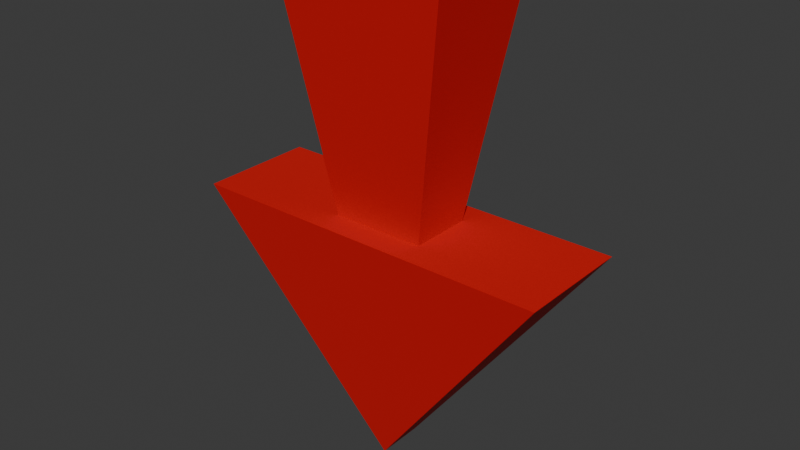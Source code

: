 # Source: arrow-indicator.blend  (saved by Blender 4.0.36; exported with 4.5.12 LTS)
import bpy
from mathutils import Matrix  # noqa: F401  (used for matrix-valued properties, if any)

bpy.ops.wm.read_factory_settings(use_empty=True)
scene = bpy.context.scene
scene.name = 'Scene'

# ---- collections
col_collection = bpy.data.collections.new('Collection'); scene.collection.children.link(col_collection)

# ---- materials (node trees are filled in below, after node groups)
mat_mat_arrow = bpy.data.materials.new('mat-arrow')
mat_mat_arrow.use_transparent_shadow = False

# ---- material node trees
mat_mat_arrow.use_nodes = True; mat_mat_arrow.node_tree.nodes.clear()
_N = mat_mat_arrow.node_tree.nodes; _L = mat_mat_arrow.node_tree.links
n0 = _N.new('ShaderNodeBsdfPrincipled'); n0.name = 'Principled BSDF'; n0.location = (10, 300)
n0.inputs[0].default_value = (0.641, 0.0, 0.0, 1.0)
n0.inputs[2].default_value = 1.0
n0.inputs[3].default_value = 1.45
n1 = _N.new('ShaderNodeOutputMaterial'); n1.name = 'Material Output'; n1.location = (300, 300)
_L.new(n0.outputs[0], n1.inputs[0])
n1.is_active_output = True

# ---- world
world_world = bpy.data.worlds.new('World'); scene.world = world_world
world_world.use_nodes = True; world_world.node_tree.nodes.clear()
_N = world_world.node_tree.nodes; _L = world_world.node_tree.links
n0 = _N.new('ShaderNodeOutputWorld'); n0.name = 'World Output'; n0.location = (300, 300)
n1 = _N.new('ShaderNodeBackground'); n1.name = 'Background'; n1.location = (10, 300)
n1.inputs[0].default_value = (0.05088, 0.05088, 0.05088, 1.0)
_L.new(n1.outputs[0], n0.inputs[0])
n0.is_active_output = True
world_world.color = (0.05088, 0.05088, 0.05088)
world_world.use_sun_shadow = False
world_world.sun_shadow_jitter_overblur = 0.0

# ---- meshes
me_cube_001 = bpy.data.meshes.new('Cube.001')
me_cube_001.from_pydata([(0.0, -0.0805, -0.2212), (-0.1589, -0.1064, 0.6262), (0.0, 0.0805, -0.2212), (-0.1589, 0.1064, 0.6262), (0.1589, -0.1064, 0.6262), (0.1589, 0.1064, 0.6262), (-0.2931, 0.1997, 1.425), (0.2931, 0.1997, 1.425), (0.2931, -0.1997, 1.425), (-0.2931, -0.1997, 1.425), (-0.6262, -0.1997, 0.6262), (-0.6262, 0.1997, 0.6262), (0.6262, 0.1997, 0.6262), (0.6262, -0.1997, 0.6262)], [], [(0, 10, 11, 2), (2, 12, 13, 0), (1, 4, 5, 3), (0, 13, 10), (2, 11, 12), (7, 6, 9, 8), (1, 3, 11, 10), (5, 4, 13, 12), (4, 1, 10, 13), (3, 5, 12, 11), (9, 6, 3, 1), (3, 6, 7, 5), (5, 7, 8, 4), (4, 8, 9, 1)])
_uv = me_cube_001.uv_layers.new(name='UVMap')
_uv.uv.foreach_set('vector', [0.375, 0.0, 0.625, 0.0, 0.625, 0.25, 0.375, 0.25, 0.375, 0.5, 0.625, 0.5, 0.625, 0.75, 0.375, 0.75, 0.625, 0.2007, 0.625, 0.5493, 0.625, 0.4671, 0.625, 0.2829, 0.375, 0.75, 0.625, 0.75, 0.625, 0.0, 0.375, 0.5, 0.625, 0.25, 0.625, 0.5, 0.7083, 0.5, 0.7917, 0.5, 0.7917, 0.75, 0.7083, 0.75, 0.625, 0.2007, 0.625, 0.2829, 0.625, 0.25, 0.625, 0.0, 0.625, 0.4671, 0.625, 0.5493, 0.625, 0.75, 0.625, 0.5, 0.625, 0.5493, 0.625, 0.2007, 0.625, 0.0, 0.625, 0.75, 0.625, 0.2829, 0.625, 0.4671, 0.625, 0.5, 0.625, 0.25, 0.7917, 0.75, 0.7917, 0.5, 0.625, 0.2829, 0.625, 0.2007, 0.0, 0.0, 0.0, 0.0, 0.0, 0.0, 0.0, 0.0, 0.0, 0.0, 0.0, 0.0, 0.0, 0.0, 0.0, 0.0, 0.0, 0.0, 0.0, 0.0, 0.0, 0.0, 0.0, 0.0])
me_cube_001.materials.append(mat_mat_arrow)
me_cube_001.use_mirror_x = True
me_cube_001.use_mirror_y = True
me_cube_001.update()

# ---- objects
ob_cube = bpy.data.objects.new('Cube', me_cube_001)

# ---- transforms, parenting, visibility, modifiers, constraints
ob_cube.location = (0.0, 0.0, 0.0)
ob_cube.use_mesh_mirror_x = True
ob_cube.use_mesh_mirror_y = True

# ---- collection membership
col_collection.objects.link(ob_cube)

# ---- scene / render settings (as saved in the file)
scene.frame_start = 1; scene.frame_end = 250; scene.frame_set(1)
scene.render.engine = 'BLENDER_EEVEE_NEXT'
scene.cycles.sampling_pattern = 'TABULATED_SOBOL'
bpy.context.view_layer.update()

# ---- added for rendering (the .blend has no active camera and no usable light): camera, sun
cam_auto = bpy.data.cameras.new('AutoCamera')
cam_auto.lens = 50.0
cam_auto.sensor_width = 36.0
cam_auto.clip_end = 1000.0
ob_auto_camera = bpy.data.objects.new('AutoCamera', cam_auto)
scene.collection.objects.link(ob_auto_camera)
ob_auto_camera.location = (1.94874, -2.33849, 2.16064)
ob_auto_camera.rotation_euler = (1.09748, -7.21219e-08, 0.694738)
scene.camera = ob_auto_camera
light_auto_sun = bpy.data.lights.new('AutoSun', 'SUN')
light_auto_sun.energy = 3.0
light_auto_sun.angle = 0.0523599
ob_auto_sun = bpy.data.objects.new('AutoSun', light_auto_sun)
scene.collection.objects.link(ob_auto_sun)
ob_auto_sun.rotation_euler = (0.872665, 0.174533, 0.523599)
bpy.context.view_layer.update()
